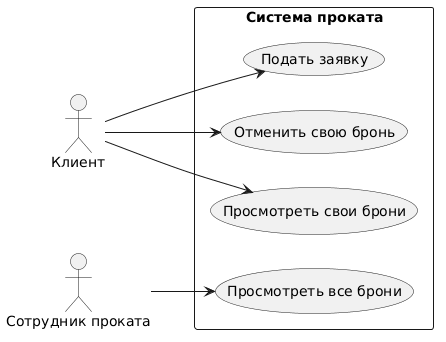

The diagram above was rendered by PlantUML. Its source (embedded in the PNG):
@startuml
left to right direction

actor Клиент
actor "Сотрудник проката" as Employee

rectangle "Система проката" {
    usecase "Подать заявку" as UC1
    usecase "Просмотреть свои брони" as UC2
    usecase "Отменить свою бронь" as UC3
    usecase "Просмотреть все брони" as UC4
}

Клиент --> UC1
Клиент --> UC2
Клиент --> UC3
Employee --> UC4
@enduml